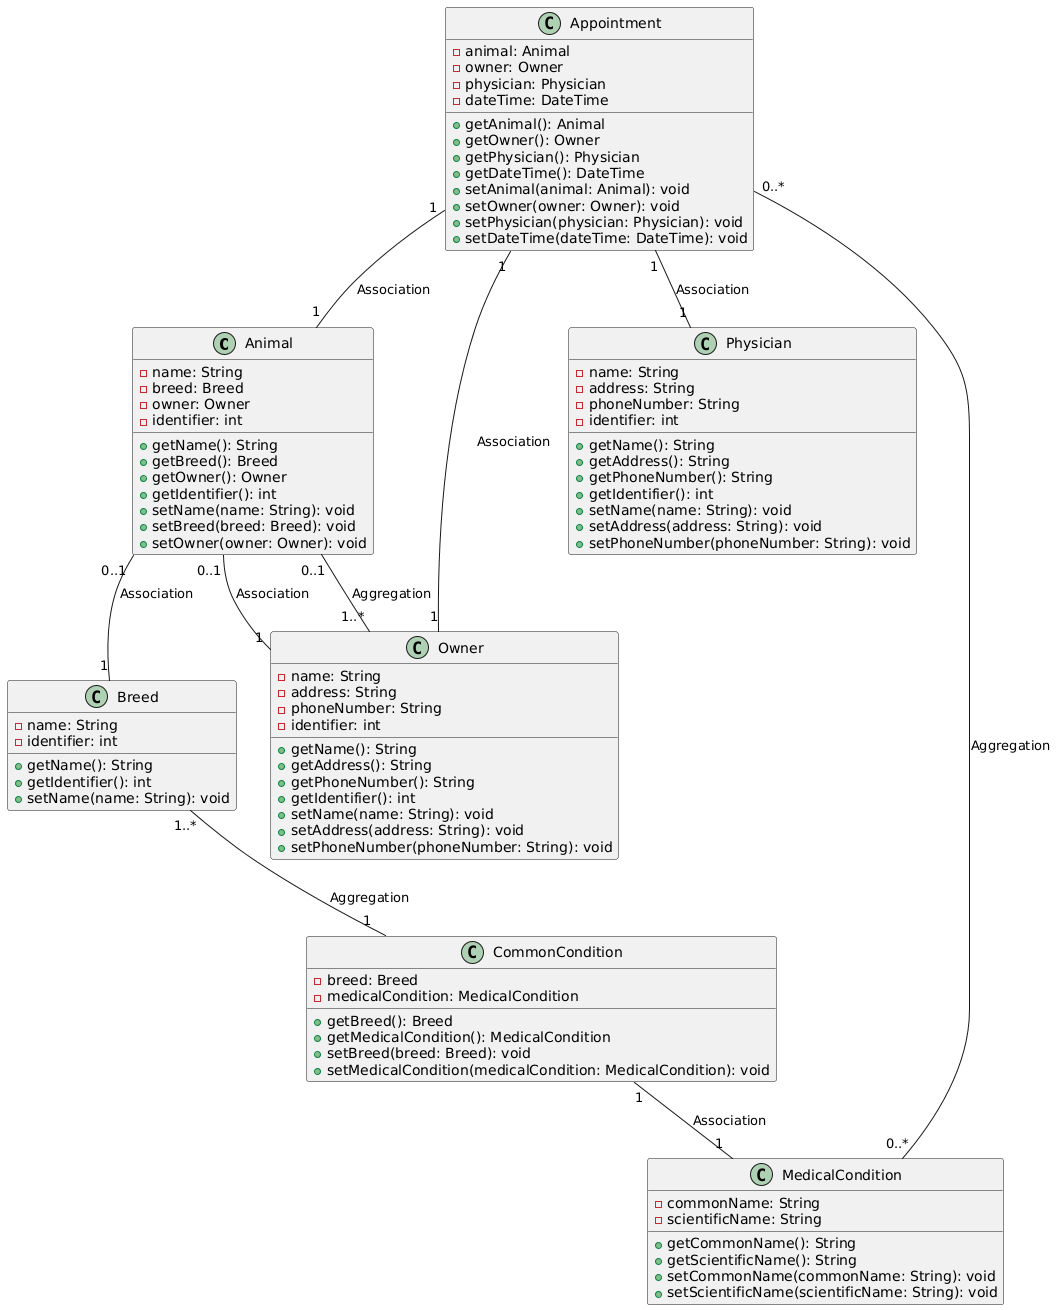

The diagram above was rendered by PlantUML. Its source (embedded in the PNG):
@startuml
class Animal {
    - name: String
    - breed: Breed
    - owner: Owner
    - identifier: int
    + getName(): String
    + getBreed(): Breed
    + getOwner(): Owner
    + getIdentifier(): int
    + setName(name: String): void
    + setBreed(breed: Breed): void
    + setOwner(owner: Owner): void
}

class Owner {
    - name: String
    - address: String
    - phoneNumber: String
    - identifier: int
    + getName(): String
    + getAddress(): String
    + getPhoneNumber(): String
    + getIdentifier(): int
    + setName(name: String): void
    + setAddress(address: String): void
    + setPhoneNumber(phoneNumber: String): void
}

class Breed {
    - name: String
    - identifier: int
    + getName(): String
    + getIdentifier(): int
    + setName(name: String): void
}

class Appointment {
    - animal: Animal
    - owner: Owner
    - physician: Physician
    - dateTime: DateTime
    + getAnimal(): Animal
    + getOwner(): Owner
    + getPhysician(): Physician
    + getDateTime(): DateTime
    + setAnimal(animal: Animal): void
    + setOwner(owner: Owner): void
    + setPhysician(physician: Physician): void
    + setDateTime(dateTime: DateTime): void
}

class Physician {
    - name: String
    - address: String
    - phoneNumber: String
    - identifier: int
    + getName(): String
    + getAddress(): String
    + getPhoneNumber(): String
    + getIdentifier(): int
    + setName(name: String): void
    + setAddress(address: String): void
    + setPhoneNumber(phoneNumber: String): void
}

class MedicalCondition {
    - commonName: String
    - scientificName: String
    + getCommonName(): String
    + getScientificName(): String
    + setCommonName(commonName: String): void
    + setScientificName(scientificName: String): void
}

class CommonCondition {
    - breed: Breed
    - medicalCondition: MedicalCondition
    + getBreed(): Breed
    + getMedicalCondition(): MedicalCondition
    + setBreed(breed: Breed): void
    + setMedicalCondition(medicalCondition: MedicalCondition): void
}

Animal "0..1" -- "1" Owner : Association
Animal "0..1" -- "1" Breed : Association
Owner "1..*" -- "0..1" Animal : Aggregation
Appointment "1" -- "1" Animal : Association
Appointment "1" -- "1" Owner : Association
Appointment "1" -- "1" Physician : Association
Appointment "0..*" -- "0..*" MedicalCondition : Aggregation
Breed "1..*" -- "1" CommonCondition : Aggregation
CommonCondition "1" -- "1" MedicalCondition : Association
@enduml